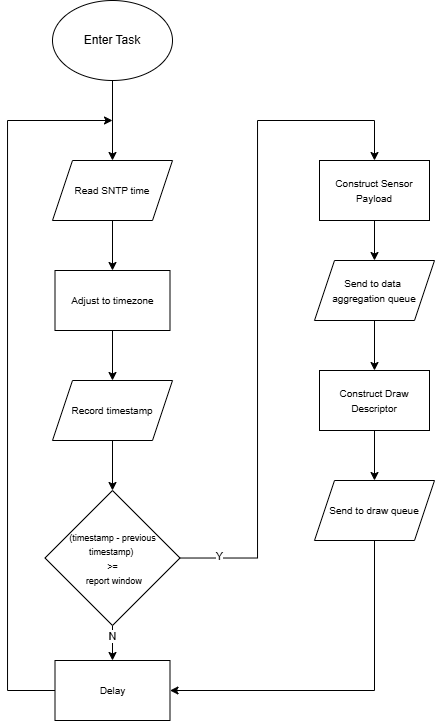

The diagram above was exported from draw.io. Its source (the exported page's mxGraphModel, read from the mxfile embedded in the PNG):
<mxGraphModel dx="1425" dy="828" grid="1" gridSize="10" guides="1" tooltips="1" connect="1" arrows="1" fold="1" page="1" pageScale="1" pageWidth="827" pageHeight="1169" math="0" shadow="0">
  <root>
    <mxCell id="WIyWlLk6GJQsqaUBKTNV-0" />
    <mxCell id="WIyWlLk6GJQsqaUBKTNV-1" parent="WIyWlLk6GJQsqaUBKTNV-0" />
    <mxCell id="Qcsn1tpPi-77wyhCEsB6-5" style="edgeStyle=orthogonalEdgeStyle;rounded=0;orthogonalLoop=1;jettySize=auto;html=1;exitX=0.5;exitY=1;exitDx=0;exitDy=0;entryX=0.5;entryY=0;entryDx=0;entryDy=0;" edge="1" parent="WIyWlLk6GJQsqaUBKTNV-1" source="Qcsn1tpPi-77wyhCEsB6-0" target="Qcsn1tpPi-77wyhCEsB6-1">
      <mxGeometry relative="1" as="geometry" />
    </mxCell>
    <mxCell id="Qcsn1tpPi-77wyhCEsB6-0" value="Enter Task" style="ellipse;whiteSpace=wrap;html=1;" vertex="1" parent="WIyWlLk6GJQsqaUBKTNV-1">
      <mxGeometry x="445" width="120" height="80" as="geometry" />
    </mxCell>
    <mxCell id="Qcsn1tpPi-77wyhCEsB6-10" style="edgeStyle=orthogonalEdgeStyle;rounded=0;orthogonalLoop=1;jettySize=auto;html=1;exitX=0.5;exitY=1;exitDx=0;exitDy=0;entryX=0.5;entryY=0;entryDx=0;entryDy=0;" edge="1" parent="WIyWlLk6GJQsqaUBKTNV-1" source="Qcsn1tpPi-77wyhCEsB6-1" target="Qcsn1tpPi-77wyhCEsB6-9">
      <mxGeometry relative="1" as="geometry" />
    </mxCell>
    <mxCell id="Qcsn1tpPi-77wyhCEsB6-1" value="&lt;font style=&quot;font-size: 10px;&quot;&gt;Read SNTP time&lt;/font&gt;" style="shape=parallelogram;perimeter=parallelogramPerimeter;whiteSpace=wrap;html=1;fixedSize=1;" vertex="1" parent="WIyWlLk6GJQsqaUBKTNV-1">
      <mxGeometry x="445" y="160" width="120" height="60" as="geometry" />
    </mxCell>
    <mxCell id="Qcsn1tpPi-77wyhCEsB6-7" style="edgeStyle=orthogonalEdgeStyle;rounded=0;orthogonalLoop=1;jettySize=auto;html=1;exitX=0.5;exitY=1;exitDx=0;exitDy=0;entryX=0.5;entryY=0;entryDx=0;entryDy=0;" edge="1" parent="WIyWlLk6GJQsqaUBKTNV-1" source="Qcsn1tpPi-77wyhCEsB6-3" target="Qcsn1tpPi-77wyhCEsB6-4">
      <mxGeometry relative="1" as="geometry" />
    </mxCell>
    <mxCell id="Qcsn1tpPi-77wyhCEsB6-3" value="&lt;font style=&quot;font-size: 10px;&quot;&gt;Record timestamp&lt;/font&gt;" style="shape=parallelogram;perimeter=parallelogramPerimeter;whiteSpace=wrap;html=1;fixedSize=1;" vertex="1" parent="WIyWlLk6GJQsqaUBKTNV-1">
      <mxGeometry x="445" y="380" width="120" height="60" as="geometry" />
    </mxCell>
    <mxCell id="Qcsn1tpPi-77wyhCEsB6-13" value="" style="edgeStyle=orthogonalEdgeStyle;rounded=0;orthogonalLoop=1;jettySize=auto;html=1;entryX=0.5;entryY=0;entryDx=0;entryDy=0;" edge="1" parent="WIyWlLk6GJQsqaUBKTNV-1" source="Qcsn1tpPi-77wyhCEsB6-4" target="Qcsn1tpPi-77wyhCEsB6-12">
      <mxGeometry relative="1" as="geometry">
        <Array as="points">
          <mxPoint x="650" y="558" />
          <mxPoint x="650" y="120" />
          <mxPoint x="767" y="120" />
        </Array>
      </mxGeometry>
    </mxCell>
    <mxCell id="Qcsn1tpPi-77wyhCEsB6-28" value="Y" style="edgeLabel;html=1;align=center;verticalAlign=middle;resizable=0;points=[];" vertex="1" connectable="0" parent="Qcsn1tpPi-77wyhCEsB6-13">
      <mxGeometry x="-0.8837" y="2" relative="1" as="geometry">
        <mxPoint as="offset" />
      </mxGeometry>
    </mxCell>
    <mxCell id="Qcsn1tpPi-77wyhCEsB6-24" style="edgeStyle=orthogonalEdgeStyle;rounded=0;orthogonalLoop=1;jettySize=auto;html=1;exitX=0.5;exitY=1;exitDx=0;exitDy=0;entryX=0.5;entryY=0;entryDx=0;entryDy=0;" edge="1" parent="WIyWlLk6GJQsqaUBKTNV-1" source="Qcsn1tpPi-77wyhCEsB6-4" target="Qcsn1tpPi-77wyhCEsB6-23">
      <mxGeometry relative="1" as="geometry" />
    </mxCell>
    <mxCell id="Qcsn1tpPi-77wyhCEsB6-27" value="N" style="edgeLabel;html=1;align=center;verticalAlign=middle;resizable=0;points=[];" vertex="1" connectable="0" parent="Qcsn1tpPi-77wyhCEsB6-24">
      <mxGeometry x="-0.3635" relative="1" as="geometry">
        <mxPoint as="offset" />
      </mxGeometry>
    </mxCell>
    <mxCell id="Qcsn1tpPi-77wyhCEsB6-4" value="&lt;font style=&quot;font-size: 9px; line-height: 100%;&quot;&gt;(timestamp - previous timestamp)&amp;nbsp;&lt;/font&gt;&lt;div&gt;&lt;font style=&quot;font-size: 9px; line-height: 100%;&quot;&gt;&amp;gt;=&lt;/font&gt;&lt;/div&gt;&lt;div&gt;&lt;font style=&quot;font-size: 9px; line-height: 100%;&quot;&gt;&amp;nbsp;report window&lt;/font&gt;&lt;/div&gt;" style="rhombus;verticalAlign=middle;whiteSpace=wrap;html=1;spacing=2;spacingTop=0;" vertex="1" parent="WIyWlLk6GJQsqaUBKTNV-1">
      <mxGeometry x="437.5" y="490" width="135" height="135" as="geometry" />
    </mxCell>
    <mxCell id="Qcsn1tpPi-77wyhCEsB6-11" style="edgeStyle=orthogonalEdgeStyle;rounded=0;orthogonalLoop=1;jettySize=auto;html=1;exitX=0.5;exitY=1;exitDx=0;exitDy=0;entryX=0.5;entryY=0;entryDx=0;entryDy=0;" edge="1" parent="WIyWlLk6GJQsqaUBKTNV-1" source="Qcsn1tpPi-77wyhCEsB6-9" target="Qcsn1tpPi-77wyhCEsB6-3">
      <mxGeometry relative="1" as="geometry" />
    </mxCell>
    <mxCell id="Qcsn1tpPi-77wyhCEsB6-9" value="&lt;font style=&quot;font-size: 10px;&quot;&gt;Adjust to timezone&lt;/font&gt;" style="rounded=0;whiteSpace=wrap;html=1;" vertex="1" parent="WIyWlLk6GJQsqaUBKTNV-1">
      <mxGeometry x="447.5" y="270" width="115" height="60" as="geometry" />
    </mxCell>
    <mxCell id="Qcsn1tpPi-77wyhCEsB6-15" style="edgeStyle=orthogonalEdgeStyle;rounded=0;orthogonalLoop=1;jettySize=auto;html=1;exitX=0.5;exitY=1;exitDx=0;exitDy=0;entryX=0.5;entryY=0;entryDx=0;entryDy=0;" edge="1" parent="WIyWlLk6GJQsqaUBKTNV-1" source="Qcsn1tpPi-77wyhCEsB6-12" target="Qcsn1tpPi-77wyhCEsB6-14">
      <mxGeometry relative="1" as="geometry" />
    </mxCell>
    <mxCell id="Qcsn1tpPi-77wyhCEsB6-12" value="&lt;font style=&quot;font-size: 10px;&quot;&gt;Construct Sensor Payload&lt;/font&gt;" style="whiteSpace=wrap;html=1;spacing=2;spacingTop=0;" vertex="1" parent="WIyWlLk6GJQsqaUBKTNV-1">
      <mxGeometry x="712" y="160" width="110" height="60" as="geometry" />
    </mxCell>
    <mxCell id="Qcsn1tpPi-77wyhCEsB6-21" style="edgeStyle=orthogonalEdgeStyle;rounded=0;orthogonalLoop=1;jettySize=auto;html=1;exitX=0.5;exitY=1;exitDx=0;exitDy=0;entryX=0.5;entryY=0;entryDx=0;entryDy=0;" edge="1" parent="WIyWlLk6GJQsqaUBKTNV-1" source="Qcsn1tpPi-77wyhCEsB6-14" target="Qcsn1tpPi-77wyhCEsB6-19">
      <mxGeometry relative="1" as="geometry" />
    </mxCell>
    <mxCell id="Qcsn1tpPi-77wyhCEsB6-14" value="&lt;font style=&quot;font-size: 10px;&quot;&gt;Send to data&amp;nbsp;&lt;/font&gt;&lt;div&gt;&lt;font style=&quot;font-size: 10px;&quot;&gt;aggregation queue&lt;/font&gt;&lt;/div&gt;" style="shape=parallelogram;perimeter=parallelogramPerimeter;whiteSpace=wrap;html=1;fixedSize=1;" vertex="1" parent="WIyWlLk6GJQsqaUBKTNV-1">
      <mxGeometry x="707" y="260" width="120" height="60" as="geometry" />
    </mxCell>
    <mxCell id="Qcsn1tpPi-77wyhCEsB6-25" style="edgeStyle=orthogonalEdgeStyle;rounded=0;orthogonalLoop=1;jettySize=auto;html=1;exitX=0.5;exitY=1;exitDx=0;exitDy=0;entryX=1;entryY=0.5;entryDx=0;entryDy=0;" edge="1" parent="WIyWlLk6GJQsqaUBKTNV-1" source="Qcsn1tpPi-77wyhCEsB6-16" target="Qcsn1tpPi-77wyhCEsB6-23">
      <mxGeometry relative="1" as="geometry" />
    </mxCell>
    <mxCell id="Qcsn1tpPi-77wyhCEsB6-16" value="&lt;font style=&quot;font-size: 10px;&quot;&gt;Send to draw queue&lt;/font&gt;" style="shape=parallelogram;perimeter=parallelogramPerimeter;whiteSpace=wrap;html=1;fixedSize=1;" vertex="1" parent="WIyWlLk6GJQsqaUBKTNV-1">
      <mxGeometry x="707" y="480" width="120" height="60" as="geometry" />
    </mxCell>
    <mxCell id="Qcsn1tpPi-77wyhCEsB6-22" style="edgeStyle=orthogonalEdgeStyle;rounded=0;orthogonalLoop=1;jettySize=auto;html=1;exitX=0.5;exitY=1;exitDx=0;exitDy=0;entryX=0.5;entryY=0;entryDx=0;entryDy=0;" edge="1" parent="WIyWlLk6GJQsqaUBKTNV-1" source="Qcsn1tpPi-77wyhCEsB6-19" target="Qcsn1tpPi-77wyhCEsB6-16">
      <mxGeometry relative="1" as="geometry" />
    </mxCell>
    <mxCell id="Qcsn1tpPi-77wyhCEsB6-19" value="&lt;font style=&quot;font-size: 10px;&quot;&gt;Construct Draw Descriptor&lt;/font&gt;" style="whiteSpace=wrap;html=1;spacing=2;spacingTop=0;" vertex="1" parent="WIyWlLk6GJQsqaUBKTNV-1">
      <mxGeometry x="712" y="370" width="110" height="60" as="geometry" />
    </mxCell>
    <mxCell id="Qcsn1tpPi-77wyhCEsB6-26" style="edgeStyle=orthogonalEdgeStyle;rounded=0;orthogonalLoop=1;jettySize=auto;html=1;exitX=0;exitY=0.5;exitDx=0;exitDy=0;" edge="1" parent="WIyWlLk6GJQsqaUBKTNV-1" source="Qcsn1tpPi-77wyhCEsB6-23">
      <mxGeometry relative="1" as="geometry">
        <mxPoint x="505" y="120" as="targetPoint" />
        <Array as="points">
          <mxPoint x="400" y="690" />
          <mxPoint x="400" y="120" />
        </Array>
      </mxGeometry>
    </mxCell>
    <mxCell id="Qcsn1tpPi-77wyhCEsB6-23" value="&lt;font style=&quot;font-size: 10px;&quot;&gt;Delay&lt;/font&gt;" style="rounded=0;whiteSpace=wrap;html=1;" vertex="1" parent="WIyWlLk6GJQsqaUBKTNV-1">
      <mxGeometry x="447.5" y="660" width="115" height="60" as="geometry" />
    </mxCell>
  </root>
</mxGraphModel>